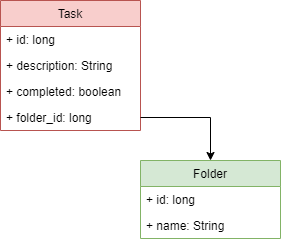

The diagram above was exported from draw.io. Its source (the exported page's mxGraphModel, read from the mxfile embedded in the PNG):
<mxGraphModel dx="1422" dy="762" grid="1" gridSize="10" guides="1" tooltips="1" connect="1" arrows="1" fold="1" page="1" pageScale="1" pageWidth="827" pageHeight="1169" math="0" shadow="0">
  <root>
    <mxCell id="0" />
    <mxCell id="1" parent="0" />
    <mxCell id="3jEil0ggRkk5lSh2lrHF-1" value="Folder" style="swimlane;fontStyle=0;childLayout=stackLayout;horizontal=1;startSize=26;fillColor=#d5e8d4;horizontalStack=0;resizeParent=1;resizeParentMax=0;resizeLast=0;collapsible=1;marginBottom=0;strokeColor=#82b366;" vertex="1" parent="1">
      <mxGeometry x="390" y="270" width="140" height="78" as="geometry" />
    </mxCell>
    <mxCell id="3jEil0ggRkk5lSh2lrHF-2" value="+ id: long" style="text;strokeColor=none;fillColor=none;align=left;verticalAlign=top;spacingLeft=4;spacingRight=4;overflow=hidden;rotatable=0;points=[[0,0.5],[1,0.5]];portConstraint=eastwest;" vertex="1" parent="3jEil0ggRkk5lSh2lrHF-1">
      <mxGeometry y="26" width="140" height="26" as="geometry" />
    </mxCell>
    <mxCell id="3jEil0ggRkk5lSh2lrHF-12" value="+ name: String" style="text;strokeColor=none;fillColor=none;align=left;verticalAlign=top;spacingLeft=4;spacingRight=4;overflow=hidden;rotatable=0;points=[[0,0.5],[1,0.5]];portConstraint=eastwest;" vertex="1" parent="3jEil0ggRkk5lSh2lrHF-1">
      <mxGeometry y="52" width="140" height="26" as="geometry" />
    </mxCell>
    <mxCell id="3jEil0ggRkk5lSh2lrHF-5" value="Task" style="swimlane;fontStyle=0;childLayout=stackLayout;horizontal=1;startSize=26;fillColor=#f8cecc;horizontalStack=0;resizeParent=1;resizeParentMax=0;resizeLast=0;collapsible=1;marginBottom=0;strokeColor=#b85450;" vertex="1" parent="1">
      <mxGeometry x="250" y="110" width="140" height="130" as="geometry" />
    </mxCell>
    <mxCell id="3jEil0ggRkk5lSh2lrHF-6" value="+ id: long" style="text;strokeColor=none;fillColor=none;align=left;verticalAlign=top;spacingLeft=4;spacingRight=4;overflow=hidden;rotatable=0;points=[[0,0.5],[1,0.5]];portConstraint=eastwest;" vertex="1" parent="3jEil0ggRkk5lSh2lrHF-5">
      <mxGeometry y="26" width="140" height="26" as="geometry" />
    </mxCell>
    <mxCell id="3jEil0ggRkk5lSh2lrHF-7" value="+ description: String" style="text;strokeColor=none;fillColor=none;align=left;verticalAlign=top;spacingLeft=4;spacingRight=4;overflow=hidden;rotatable=0;points=[[0,0.5],[1,0.5]];portConstraint=eastwest;" vertex="1" parent="3jEil0ggRkk5lSh2lrHF-5">
      <mxGeometry y="52" width="140" height="26" as="geometry" />
    </mxCell>
    <mxCell id="3jEil0ggRkk5lSh2lrHF-8" value="+ completed: boolean" style="text;strokeColor=none;fillColor=none;align=left;verticalAlign=top;spacingLeft=4;spacingRight=4;overflow=hidden;rotatable=0;points=[[0,0.5],[1,0.5]];portConstraint=eastwest;" vertex="1" parent="3jEil0ggRkk5lSh2lrHF-5">
      <mxGeometry y="78" width="140" height="26" as="geometry" />
    </mxCell>
    <mxCell id="3jEil0ggRkk5lSh2lrHF-11" value="+ folder_id: long" style="text;strokeColor=none;fillColor=none;align=left;verticalAlign=top;spacingLeft=4;spacingRight=4;overflow=hidden;rotatable=0;points=[[0,0.5],[1,0.5]];portConstraint=eastwest;" vertex="1" parent="3jEil0ggRkk5lSh2lrHF-5">
      <mxGeometry y="104" width="140" height="26" as="geometry" />
    </mxCell>
    <mxCell id="3jEil0ggRkk5lSh2lrHF-13" style="edgeStyle=orthogonalEdgeStyle;rounded=0;orthogonalLoop=1;jettySize=auto;html=1;entryX=0.5;entryY=0;entryDx=0;entryDy=0;" edge="1" parent="1" source="3jEil0ggRkk5lSh2lrHF-11" target="3jEil0ggRkk5lSh2lrHF-1">
      <mxGeometry relative="1" as="geometry" />
    </mxCell>
  </root>
</mxGraphModel>